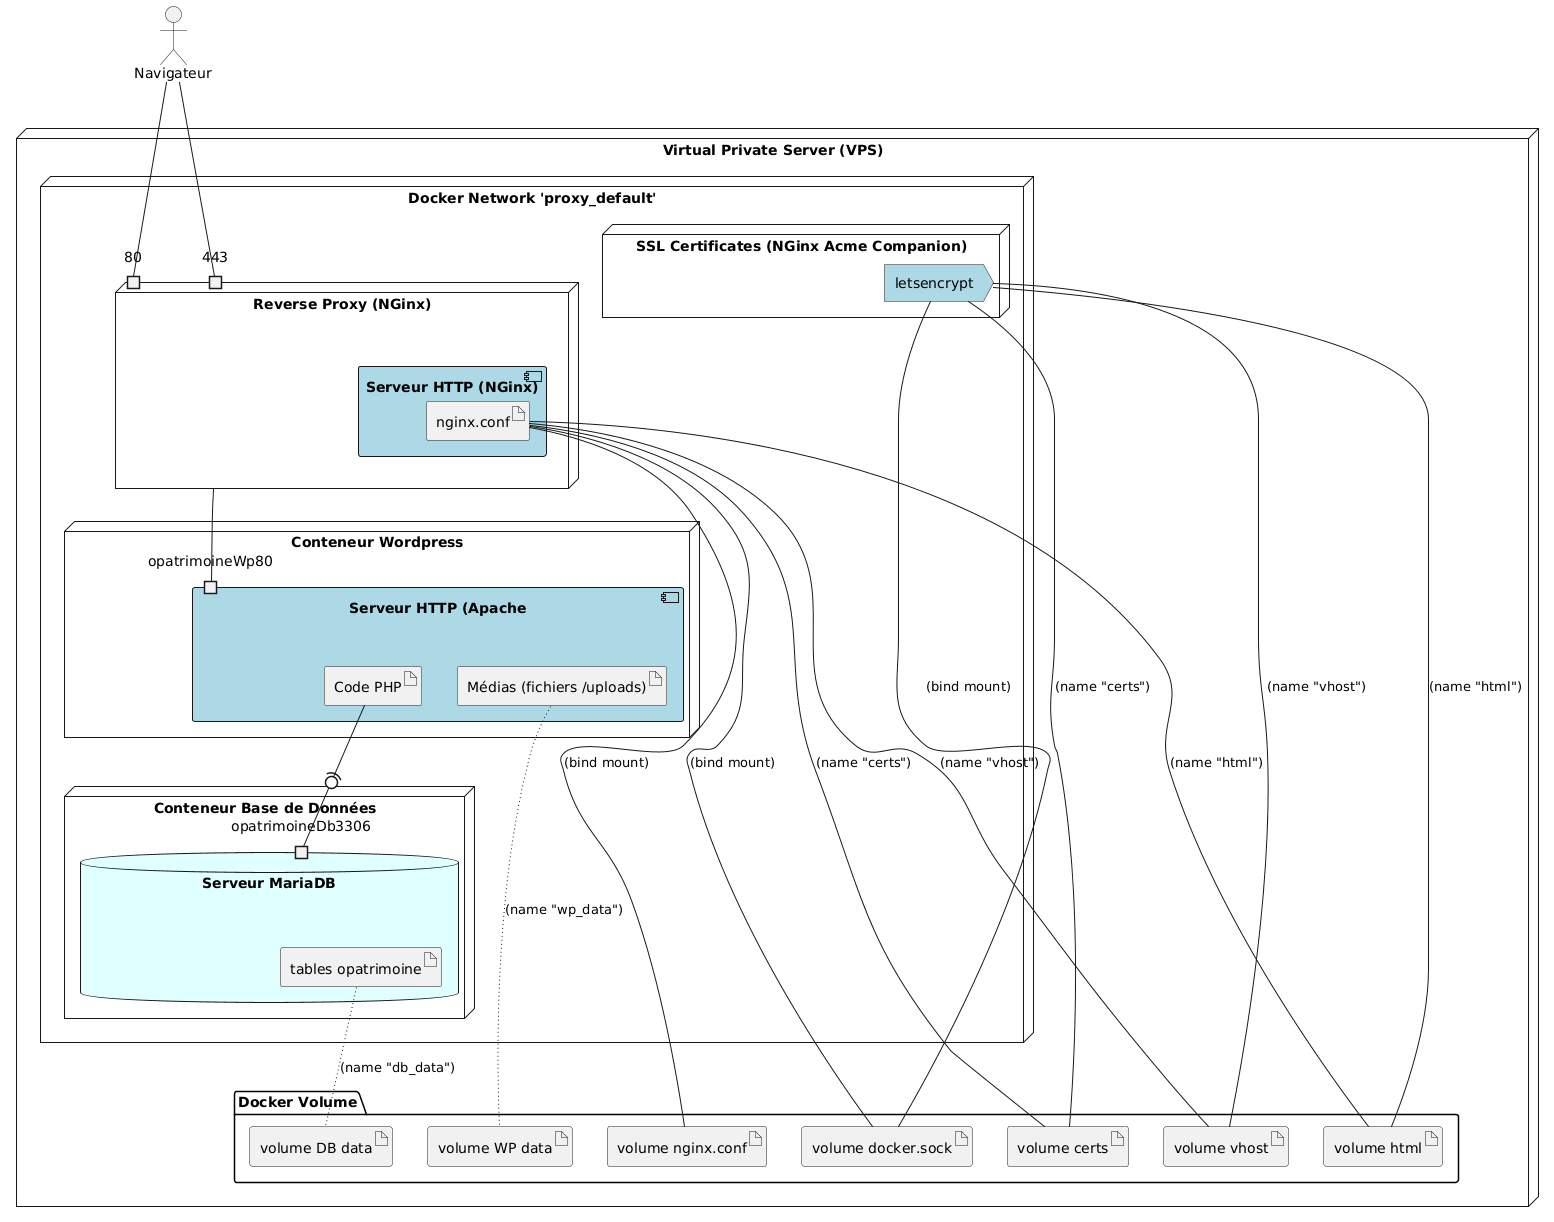

The diagram above was rendered by PlantUML. Its source (embedded in the PNG):
@startuml
actor Navigateur as client

node "Virtual Private Server (VPS)" {

  node "Docker Network 'proxy_default'" {

    node "Conteneur Wordpress" {
      component "Serveur HTTP (Apache" as wordpress #LightBlue {
        port opatrimoineWp80
        artifact "Code PHP" as php
        artifact "Médias (fichiers /uploads)" as uploads
      }
    }
    
    node "Reverse Proxy (NGinx)" as proxy {
      port 80
      port 443
      component "Serveur HTTP (NGinx)" #LightBlue {
        artifact "nginx.conf" as nginx
      }
    }
    
    node "SSL Certificates (NGinx Acme Companion)" as acmeCompanion {
      action "letsencrypt" as letsencrypt #LightBlue
    }

    node "Conteneur Base de Données" {
      database "Serveur MariaDB" as database #LightCyan {
        port opatrimoineDb3306
        artifact "tables opatrimoine" as db_tables
      }
    }
    
  }

  folder "Docker Volume" {
    artifact "volume DB data" as volume_db_data
    artifact "volume WP data" as volume_wp_data
    artifact "volume nginx.conf" as volume_nginx.conf
    artifact "volume docker.sock" as volume_docker.sock
    artifact "volume certs" as volume_certs
    artifact "volume vhost" as volume_vhost
    artifact "volume html" as volume_html
  }
  
  client -- 443
  client -- 80

  proxy -- opatrimoineWp80

  php -(0- opatrimoineDb3306

  db_tables ~~ volume_db_data: (name "db_data")
  uploads ~~ volume_wp_data: (name "wp_data")
  
  nginx -- volume_vhost: (name "vhost")
  nginx -- volume_html: (name "html")
  nginx -- volume_certs: (name "certs")
  nginx -- volume_nginx.conf: (bind mount)
  nginx -- volume_docker.sock: (bind mount)
 
  letsencrypt -- volume_vhost: (name "vhost")
  letsencrypt -- volume_html: (name "html")
  letsencrypt -- volume_certs: (name "certs")
  letsencrypt -- volume_docker.sock: (bind mount)
  

}
@enduml